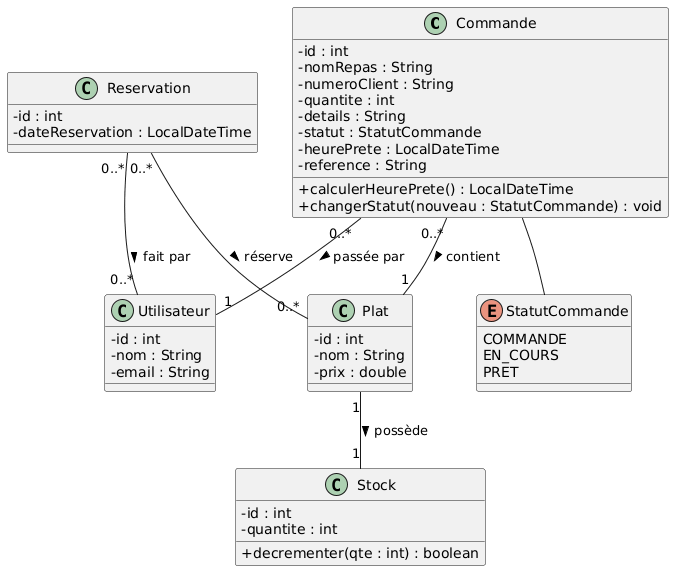

The diagram above was rendered by PlantUML. Its source (embedded in the PNG):
@startuml
skinparam classAttributeIconSize 0

class Commande {
    - id : int
    - nomRepas : String
    - numeroClient : String
    - quantite : int
    - details : String
    - statut : StatutCommande
    - heurePrete : LocalDateTime
    - reference : String
    + calculerHeurePrete() : LocalDateTime
    + changerStatut(nouveau : StatutCommande) : void
}

class Plat {
    - id : int
    - nom : String
    - prix : double
}

class Utilisateur {
    - id : int
    - nom : String
    - email : String
}

class Stock {
    - id : int
    - quantite : int
    + decrementer(qte : int) : boolean
}

class Reservation {
    - id : int
    - dateReservation : LocalDateTime
}

enum StatutCommande {
    COMMANDE
    EN_COURS
    PRET
}

Commande "0..*" -- "1" Plat : contient >
Commande "0..*" -- "1" Utilisateur : passée par >
Commande -- StatutCommande
Plat "1" -- "1" Stock : possède >
Reservation "0..*" -- "0..*" Plat : réserve >
Reservation "0..*" -- "0..*" Utilisateur : fait par >
@enduml